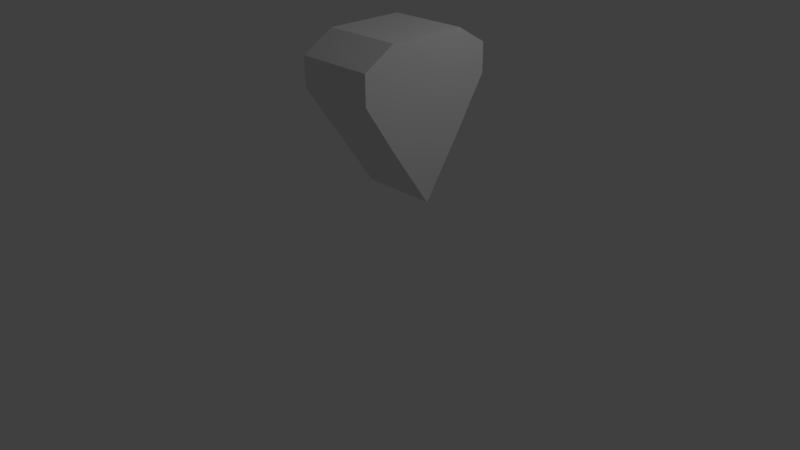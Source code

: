 # Source: Diamond.blend  (saved by Blender 2.70.0; exported with 4.5.12 LTS)
import bpy
from mathutils import Matrix  # noqa: F401  (used for matrix-valued properties, if any)

bpy.ops.wm.read_factory_settings(use_empty=True)
scene = bpy.context.scene
scene.name = 'Scene'

# ---- collections
col_collection_1 = bpy.data.collections.new('Collection 1'); scene.collection.children.link(col_collection_1)

# ---- materials (node trees are filled in below, after node groups)
mat_material = bpy.data.materials.new('Material')
mat_material.alpha_threshold = 0.0
mat_material.use_transparent_shadow = False
mat_material.roughness = 0.5
mat_material.line_color = (0.0, 0.0, 0.0, 1.0)

# ---- material node trees

# ---- world
world_world = bpy.data.worlds.new('World'); scene.world = world_world
world_world.color = (0.05088, 0.05088, 0.05088)
world_world.use_sun_shadow = False
world_world.sun_shadow_jitter_overblur = 0.0
world_world.cycles.sampling_method = 'MANUAL'
world_world.cycles.sample_map_resolution = 256

# ---- cameras
cam_camera = bpy.data.cameras.new('Camera')
cam_camera.clip_end = 100.0
cam_camera.lens = 35.0
cam_camera.sensor_width = 32.0
cam_camera.sensor_height = 18.0
cam_camera.ortho_scale = 7.314
cam_camera.dof.focus_distance = 0.0
cam_camera.dof.aperture_fstop = 128.0

# ---- lights
light_lamp = bpy.data.lights.new('Lamp', 'POINT')
light_lamp.transmission_factor = 0.0
light_lamp.cutoff_distance = 30.0
light_lamp.energy = 100.0
light_lamp.shadow_buffer_clip_start = 1.001
light_lamp.shadow_soft_size = 0.1
light_lamp.shadow_maximum_resolution = 0.006
light_lamp.use_absolute_resolution = True
light_lamp.cycles.use_multiple_importance_sampling = False

# ---- meshes
me_cube = bpy.data.meshes.new('Cube')
me_cube.from_pydata([(-5.364e-07, -0.8883, 0.7665), (1.0, -0.4922, 1.0), (-3.427e-07, 0.0, 1.0), (1.0, -0.8883, 0.4052), (1.0, -0.8883, 0.7665), (-2.682e-07, -0.8883, 0.4052), (-5.364e-07, -0.4922, 1.0), (1.0, 0.0, 1.0), (1.0, -0.4922, -0.2173), (0.04362, 0.0, -0.9485), (1.0, 0.0, -0.9485), (-5.364e-07, 0.8883, 0.7665), (1.0, 0.4922, 1.0), (1.0, 0.8883, 0.4052), (1.0, 0.8883, 0.7665), (-2.682e-07, 0.8883, 0.4052), (-5.364e-07, 0.4922, 1.0), (1.0, 0.4922, -0.2173)], [], [(10, 7, 1, 8), (7, 2, 6, 1), (1, 6, 0, 4), (3, 4, 0, 5), (0, 6, 2, 5), (1, 4, 3, 8), (2, 5, 9), (10, 3, 5, 9), (11, 15, 2, 16), (12, 14, 11, 16), (13, 15, 11, 14), (12, 17, 13, 14), (10, 17, 12, 7), (10, 9, 15, 13), (2, 9, 15), (7, 12, 16, 2)])
me_cube.materials.append(mat_material)
me_cube.use_remesh_preserve_volume = False
me_cube.use_remesh_preserve_attributes = False
me_cube.use_mirror_vertex_groups = False
me_cube.update()

# ---- objects
ob_cube = bpy.data.objects.new('Cube', me_cube)
ob_lamp = bpy.data.objects.new('Lamp', light_lamp)
ob_camera = bpy.data.objects.new('Camera', cam_camera)

# ---- transforms, parenting, visibility, modifiers, constraints
ob_cube.location = (0.0, -0.03249, 2.022)
ob_cube.lock_rotations_4d = False
ob_cube.empty_display_type = 'ARROWS'
ob_cube.lineart.crease_threshold = 0.0
ob_lamp.location = (4.076, 1.005, 5.904)
ob_lamp.rotation_euler = (0.6503, 0.05522, 1.866)
ob_lamp.lock_rotations_4d = False
ob_lamp.empty_display_type = 'ARROWS'
ob_lamp.color = (0.0, 0.0, 0.0, 0.0)
ob_lamp.lineart.crease_threshold = 0.0
ob_camera.location = (7.481, -6.508, 5.344)
ob_camera.rotation_euler = (1.109, 0.01082, 0.8149)
ob_camera.lock_rotations_4d = False
ob_camera.empty_display_type = 'ARROWS'
ob_camera.color = (0.0, 0.0, 0.0, 0.0)
ob_camera.display_type = 'WIRE'
ob_camera.lineart.crease_threshold = 0.0

# ---- collection membership
col_collection_1.objects.link(ob_cube)
col_collection_1.objects.link(ob_lamp)
col_collection_1.objects.link(ob_camera)

# ---- scene / render settings (as saved in the file)
scene.camera = ob_camera
scene.frame_start = 1; scene.frame_end = 250; scene.frame_set(1)
scene.render.engine = 'BLENDER_EEVEE_NEXT'
scene.render.resolution_percentage = 50
scene.render.dither_intensity = 0.0
scene.cycles.use_denoising = False
scene.cycles.samples = 10
scene.cycles.sampling_pattern = 'TABULATED_SOBOL'
scene.cycles.light_sampling_threshold = 0.0
scene.cycles.use_adaptive_sampling = False
scene.cycles.use_light_tree = False
scene.cycles.blur_glossy = 0.0
scene.cycles.volume_bounces = 1
scene.cycles.pixel_filter_type = 'GAUSSIAN'
scene.cycles.sample_clamp_indirect = 0.0
scene.view_settings.view_transform = 'Standard'
bpy.context.view_layer.update()
